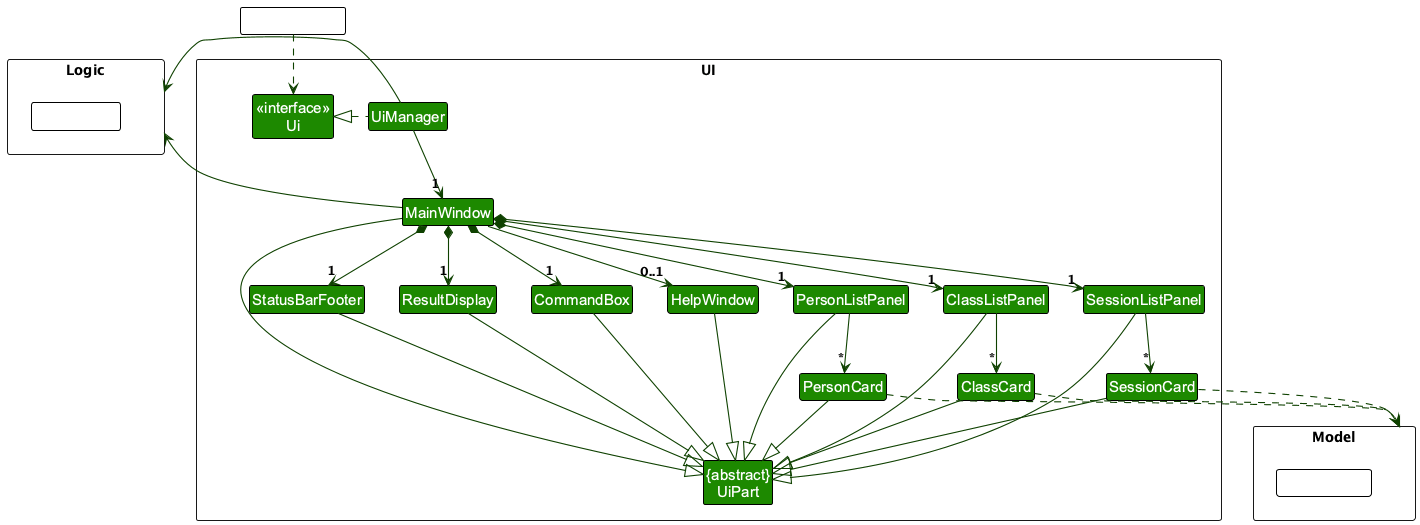

The diagram above was rendered by PlantUML. Its source (embedded in the PNG):
@startuml
' TutBook UI Component Class Diagram
' JavaFX-based GUI for tuition centre management
' CommandBox: CLI input for commands (add, edit, delete, addClass, join, link, attend)
' PersonListPanel: Displays students, tutors, and parents with their details
' ClassListPanel: Displays tuition classes with enrolled students and tutors
' SessionListPanel: Displays class sessions with date, time, and attendance info
' ResultDisplay: Shows command execution results and feedback
!include style.puml
skinparam arrowThickness 1.1
skinparam arrowColor UI_COLOR_T4
skinparam classBackgroundColor UI_COLOR

package UI <<Rectangle>>{
Class "<<interface>>\nUi" as Ui
Class "{abstract}\nUiPart" as UiPart
Class UiManager
Class MainWindow
Class HelpWindow
Class ResultDisplay
Class PersonListPanel
Class PersonCard
Class ClassListPanel
Class ClassCard
Class SessionListPanel
Class SessionCard
Class StatusBarFooter
Class CommandBox
}

package Model <<Rectangle>> {
Class HiddenModel #FFFFFF
}

package Logic <<Rectangle>> {
Class HiddenLogic #FFFFFF
}

Class HiddenOutside #FFFFFF
HiddenOutside ..> Ui

UiManager .left.|> Ui
UiManager -down-> "1" MainWindow
MainWindow *-down->  "1" CommandBox
MainWindow *-down-> "1" ResultDisplay
MainWindow *-down-> "1" PersonListPanel
MainWindow *-down-> "1" ClassListPanel
MainWindow *-down-> "1" SessionListPanel
MainWindow *-down-> "1" StatusBarFooter
MainWindow --> "0..1" HelpWindow

PersonListPanel -down-> "*" PersonCard
ClassListPanel -down-> "*" ClassCard
SessionListPanel -down-> "*" SessionCard

MainWindow -left-|> UiPart

ResultDisplay --|> UiPart
CommandBox --|> UiPart
PersonListPanel --|> UiPart
PersonCard --|> UiPart
ClassListPanel --|> UiPart
ClassCard --|> UiPart
SessionListPanel --|> UiPart
SessionCard --|> UiPart
StatusBarFooter --|> UiPart
HelpWindow --|> UiPart

PersonCard ..> Model
ClassCard ..> Model
SessionCard ..> Model
UiManager -right-> Logic
MainWindow -left-> Logic

PersonListPanel -[hidden]left- HelpWindow
HelpWindow -[hidden]left- CommandBox
CommandBox -[hidden]left- ResultDisplay
ResultDisplay -[hidden]left- StatusBarFooter

MainWindow -[hidden]-|> UiPart
@enduml